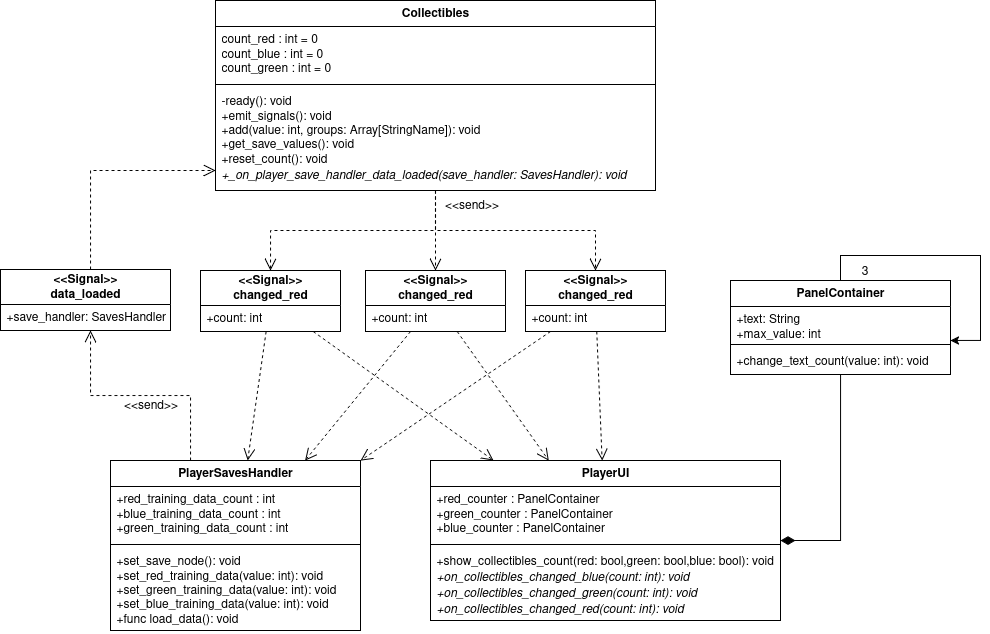

The diagram above was exported from draw.io. Its source (the exported page's mxGraphModel, read from the mxfile embedded in the PNG):
<mxGraphModel dx="4533" dy="1906" grid="1" gridSize="10" guides="1" tooltips="1" connect="1" arrows="1" fold="1" page="1" pageScale="1" pageWidth="850" pageHeight="1100" math="0" shadow="0">
  <root>
    <mxCell id="0" />
    <mxCell id="1" parent="0" />
    <mxCell id="2" style="edgeStyle=orthogonalEdgeStyle;rounded=0;orthogonalLoop=1;jettySize=auto;html=1;endArrow=diamondThin;endFill=1;endSize=12;" edge="1" source="3" target="15" parent="1">
      <mxGeometry relative="1" as="geometry">
        <Array as="points">
          <mxPoint x="-1100" y="330" />
        </Array>
      </mxGeometry>
    </mxCell>
    <mxCell id="3" value="PanelContainer" style="swimlane;fontStyle=1;align=center;verticalAlign=top;childLayout=stackLayout;horizontal=1;startSize=26;horizontalStack=0;resizeParent=1;resizeParentMax=0;resizeLast=0;collapsible=1;marginBottom=0;whiteSpace=wrap;html=1;" vertex="1" parent="1">
      <mxGeometry x="-1210" y="70" width="220" height="94" as="geometry" />
    </mxCell>
    <mxCell id="4" value="&lt;div&gt;+text: String&lt;/div&gt;&lt;div&gt;+max_value: int&lt;/div&gt;" style="text;strokeColor=none;fillColor=none;align=left;verticalAlign=top;spacingLeft=4;spacingRight=4;overflow=hidden;rotatable=0;points=[[0,0.5],[1,0.5]];portConstraint=eastwest;whiteSpace=wrap;html=1;" vertex="1" parent="3">
      <mxGeometry y="26" width="220" height="34" as="geometry" />
    </mxCell>
    <mxCell id="5" value="" style="line;strokeWidth=1;fillColor=none;align=left;verticalAlign=middle;spacingTop=-1;spacingLeft=3;spacingRight=3;rotatable=0;labelPosition=right;points=[];portConstraint=eastwest;strokeColor=inherit;" vertex="1" parent="3">
      <mxGeometry y="60" width="220" height="8" as="geometry" />
    </mxCell>
    <mxCell id="6" value="+change_text_count(value: int): void" style="text;strokeColor=none;fillColor=none;align=left;verticalAlign=top;spacingLeft=4;spacingRight=4;overflow=hidden;rotatable=0;points=[[0,0.5],[1,0.5]];portConstraint=eastwest;whiteSpace=wrap;html=1;" vertex="1" parent="3">
      <mxGeometry y="68" width="220" height="26" as="geometry" />
    </mxCell>
    <mxCell id="7" style="edgeStyle=orthogonalEdgeStyle;rounded=0;orthogonalLoop=1;jettySize=auto;html=1;" edge="1" parent="3" source="3" target="4">
      <mxGeometry relative="1" as="geometry">
        <mxPoint x="209.99999999999955" y="-50" as="targetPoint" />
        <Array as="points">
          <mxPoint x="110" y="-25" />
          <mxPoint x="250" y="-25" />
          <mxPoint x="250" y="60" />
        </Array>
      </mxGeometry>
    </mxCell>
    <mxCell id="8" value="&lt;div&gt;&lt;b&gt;&amp;lt;&amp;lt;Signal&amp;gt;&amp;gt;&lt;/b&gt;&lt;/div&gt;&lt;div&gt;&lt;b&gt;changed_red&lt;/b&gt;&lt;/div&gt;" style="swimlane;fontStyle=0;childLayout=stackLayout;horizontal=1;startSize=35;fillColor=none;horizontalStack=0;resizeParent=1;resizeParentMax=0;resizeLast=0;collapsible=1;marginBottom=0;whiteSpace=wrap;html=1;" vertex="1" parent="1">
      <mxGeometry x="-1415" y="60" width="140" height="61" as="geometry" />
    </mxCell>
    <mxCell id="9" value="+count: int" style="text;strokeColor=none;fillColor=none;align=left;verticalAlign=top;spacingLeft=4;spacingRight=4;overflow=hidden;rotatable=0;points=[[0,0.5],[1,0.5]];portConstraint=eastwest;whiteSpace=wrap;html=1;" vertex="1" parent="8">
      <mxGeometry y="35" width="140" height="26" as="geometry" />
    </mxCell>
    <mxCell id="10" style="rounded=0;orthogonalLoop=1;jettySize=auto;html=1;dashed=1;endArrow=open;endFill=0;endSize=10;" edge="1" source="11" target="24" parent="1">
      <mxGeometry relative="1" as="geometry" />
    </mxCell>
    <mxCell id="11" value="&lt;div&gt;&lt;b&gt;&amp;lt;&amp;lt;Signal&amp;gt;&amp;gt;&lt;/b&gt;&lt;/div&gt;&lt;div&gt;&lt;b&gt;changed_red&lt;/b&gt;&lt;/div&gt;" style="swimlane;fontStyle=0;childLayout=stackLayout;horizontal=1;startSize=35;fillColor=none;horizontalStack=0;resizeParent=1;resizeParentMax=0;resizeLast=0;collapsible=1;marginBottom=0;whiteSpace=wrap;html=1;" vertex="1" parent="1">
      <mxGeometry x="-1740" y="60" width="140" height="61" as="geometry" />
    </mxCell>
    <mxCell id="12" value="+count: int" style="text;strokeColor=none;fillColor=none;align=left;verticalAlign=top;spacingLeft=4;spacingRight=4;overflow=hidden;rotatable=0;points=[[0,0.5],[1,0.5]];portConstraint=eastwest;whiteSpace=wrap;html=1;" vertex="1" parent="11">
      <mxGeometry y="35" width="140" height="26" as="geometry" />
    </mxCell>
    <mxCell id="13" value="&lt;div&gt;&lt;b&gt;&amp;lt;&amp;lt;Signal&amp;gt;&amp;gt;&lt;/b&gt;&lt;/div&gt;&lt;div&gt;&lt;b&gt;changed_red&lt;/b&gt;&lt;/div&gt;" style="swimlane;fontStyle=0;childLayout=stackLayout;horizontal=1;startSize=35;fillColor=none;horizontalStack=0;resizeParent=1;resizeParentMax=0;resizeLast=0;collapsible=1;marginBottom=0;whiteSpace=wrap;html=1;" vertex="1" parent="1">
      <mxGeometry x="-1575" y="60" width="140" height="61" as="geometry" />
    </mxCell>
    <mxCell id="14" value="+count: int" style="text;strokeColor=none;fillColor=none;align=left;verticalAlign=top;spacingLeft=4;spacingRight=4;overflow=hidden;rotatable=0;points=[[0,0.5],[1,0.5]];portConstraint=eastwest;whiteSpace=wrap;html=1;" vertex="1" parent="13">
      <mxGeometry y="35" width="140" height="26" as="geometry" />
    </mxCell>
    <mxCell id="15" value="PlayerUI" style="swimlane;fontStyle=1;align=center;verticalAlign=top;childLayout=stackLayout;horizontal=1;startSize=26;horizontalStack=0;resizeParent=1;resizeParentMax=0;resizeLast=0;collapsible=1;marginBottom=0;whiteSpace=wrap;html=1;" vertex="1" parent="1">
      <mxGeometry x="-1510" y="250" width="350" height="160" as="geometry" />
    </mxCell>
    <mxCell id="16" value="+red_counter : PanelContainer&lt;br&gt;+green_counter : PanelContainer&lt;br&gt;+blue_counter : PanelContainer" style="text;strokeColor=none;fillColor=none;align=left;verticalAlign=top;spacingLeft=4;spacingRight=4;overflow=hidden;rotatable=0;points=[[0,0.5],[1,0.5]];portConstraint=eastwest;whiteSpace=wrap;html=1;" vertex="1" parent="15">
      <mxGeometry y="26" width="350" height="54" as="geometry" />
    </mxCell>
    <mxCell id="17" value="" style="line;strokeWidth=1;fillColor=none;align=left;verticalAlign=middle;spacingTop=-1;spacingLeft=3;spacingRight=3;rotatable=0;labelPosition=right;points=[];portConstraint=eastwest;strokeColor=inherit;" vertex="1" parent="15">
      <mxGeometry y="80" width="350" height="8" as="geometry" />
    </mxCell>
    <mxCell id="18" value="+show_collectibles_count(red: bool,green: bool,blue: bool): void&lt;br&gt;&lt;i&gt;+on_collectibles_changed_blue(count: int): void&lt;br&gt;+on_collectibles_changed_green(count: int): void&lt;br&gt;+on_collectibles_changed_red(count: int): void&lt;/i&gt;" style="text;strokeColor=none;fillColor=none;align=left;verticalAlign=top;spacingLeft=4;spacingRight=4;overflow=hidden;rotatable=0;points=[[0,0.5],[1,0.5]];portConstraint=eastwest;whiteSpace=wrap;html=1;" vertex="1" parent="15">
      <mxGeometry y="88" width="350" height="72" as="geometry" />
    </mxCell>
    <mxCell id="19" style="rounded=0;orthogonalLoop=1;jettySize=auto;html=1;endArrow=open;endFill=0;strokeColor=default;edgeStyle=orthogonalEdgeStyle;dashed=1;endSize=10;" edge="1" source="20" target="11" parent="1">
      <mxGeometry relative="1" as="geometry" />
    </mxCell>
    <mxCell id="20" value="Collectibles" style="swimlane;fontStyle=1;align=center;verticalAlign=top;childLayout=stackLayout;horizontal=1;startSize=26;horizontalStack=0;resizeParent=1;resizeParentMax=0;resizeLast=0;collapsible=1;marginBottom=0;whiteSpace=wrap;html=1;" vertex="1" parent="1">
      <mxGeometry x="-1725" y="-210" width="440" height="190" as="geometry" />
    </mxCell>
    <mxCell id="21" value="count_red : int = 0&lt;br&gt;count_blue : int = 0&lt;br&gt;count_green : int = 0" style="text;strokeColor=none;fillColor=none;align=left;verticalAlign=top;spacingLeft=4;spacingRight=4;overflow=hidden;rotatable=0;points=[[0,0.5],[1,0.5]];portConstraint=eastwest;whiteSpace=wrap;html=1;" vertex="1" parent="20">
      <mxGeometry y="26" width="440" height="54" as="geometry" />
    </mxCell>
    <mxCell id="22" value="" style="line;strokeWidth=1;fillColor=none;align=left;verticalAlign=middle;spacingTop=-1;spacingLeft=3;spacingRight=3;rotatable=0;labelPosition=right;points=[];portConstraint=eastwest;strokeColor=inherit;" vertex="1" parent="20">
      <mxGeometry y="80" width="440" height="8" as="geometry" />
    </mxCell>
    <mxCell id="23" value="-ready(): void&lt;br&gt;+emit_signals(): void&lt;br&gt;+add(value: int, groups: Array[StringName]): void&lt;br&gt;+get_save_values(): void&lt;br&gt;+reset_count(): void&lt;br&gt;&lt;i&gt;+_on_player_save_handler_data_loaded(save_handler: SavesHandler): void&amp;nbsp;&lt;/i&gt;" style="text;strokeColor=none;fillColor=none;align=left;verticalAlign=top;spacingLeft=4;spacingRight=4;overflow=hidden;rotatable=0;points=[[0,0.5],[1,0.5]];portConstraint=eastwest;whiteSpace=wrap;html=1;" vertex="1" parent="20">
      <mxGeometry y="88" width="440" height="102" as="geometry" />
    </mxCell>
    <mxCell id="24" value="PlayerSavesHandler" style="swimlane;fontStyle=1;align=center;verticalAlign=top;childLayout=stackLayout;horizontal=1;startSize=26;horizontalStack=0;resizeParent=1;resizeParentMax=0;resizeLast=0;collapsible=1;marginBottom=0;whiteSpace=wrap;html=1;" vertex="1" parent="1">
      <mxGeometry x="-1830" y="250" width="250" height="170" as="geometry" />
    </mxCell>
    <mxCell id="25" value="+red_training_data_count : int&lt;br&gt;+blue_training_data_count : int&lt;br&gt;+green_training_data_count : int" style="text;strokeColor=none;fillColor=none;align=left;verticalAlign=top;spacingLeft=4;spacingRight=4;overflow=hidden;rotatable=0;points=[[0,0.5],[1,0.5]];portConstraint=eastwest;whiteSpace=wrap;html=1;" vertex="1" parent="24">
      <mxGeometry y="26" width="250" height="54" as="geometry" />
    </mxCell>
    <mxCell id="26" value="" style="line;strokeWidth=1;fillColor=none;align=left;verticalAlign=middle;spacingTop=-1;spacingLeft=3;spacingRight=3;rotatable=0;labelPosition=right;points=[];portConstraint=eastwest;strokeColor=inherit;" vertex="1" parent="24">
      <mxGeometry y="80" width="250" height="8" as="geometry" />
    </mxCell>
    <mxCell id="27" value="+set_save_node(): void&lt;br&gt;+set_red_training_data(value: int): void&lt;br&gt;+set_green_training_data(value: int): void&lt;br&gt;+set_blue_training_data(value: int): void&lt;br&gt;+func load_data(): void" style="text;strokeColor=none;fillColor=none;align=left;verticalAlign=top;spacingLeft=4;spacingRight=4;overflow=hidden;rotatable=0;points=[[0,0.5],[1,0.5]];portConstraint=eastwest;whiteSpace=wrap;html=1;" vertex="1" parent="24">
      <mxGeometry y="88" width="250" height="82" as="geometry" />
    </mxCell>
    <mxCell id="28" style="rounded=0;orthogonalLoop=1;jettySize=auto;html=1;dashed=1;endArrow=open;endFill=0;endSize=10;edgeStyle=orthogonalEdgeStyle;" edge="1" source="20" target="13" parent="1">
      <mxGeometry relative="1" as="geometry">
        <mxPoint x="-1544" y="-10" as="sourcePoint" />
        <mxPoint x="-1584" y="70" as="targetPoint" />
      </mxGeometry>
    </mxCell>
    <mxCell id="29" style="rounded=0;orthogonalLoop=1;jettySize=auto;html=1;dashed=1;endArrow=open;endFill=0;endSize=10;edgeStyle=orthogonalEdgeStyle;" edge="1" source="20" target="8" parent="1">
      <mxGeometry relative="1" as="geometry">
        <mxPoint x="-1495" y="-10" as="sourcePoint" />
        <mxPoint x="-1495" y="139" as="targetPoint" />
      </mxGeometry>
    </mxCell>
    <mxCell id="30" style="rounded=0;orthogonalLoop=1;jettySize=auto;html=1;dashed=1;endArrow=open;endFill=0;endSize=10;" edge="1" source="13" target="24" parent="1">
      <mxGeometry relative="1" as="geometry">
        <mxPoint x="-1664" y="131" as="sourcePoint" />
        <mxPoint x="-1683" y="260" as="targetPoint" />
      </mxGeometry>
    </mxCell>
    <mxCell id="31" style="rounded=0;orthogonalLoop=1;jettySize=auto;html=1;dashed=1;endArrow=open;endFill=0;endSize=10;" edge="1" source="8" target="24" parent="1">
      <mxGeometry relative="1" as="geometry">
        <mxPoint x="-1520" y="131" as="sourcePoint" />
        <mxPoint x="-1625" y="260" as="targetPoint" />
      </mxGeometry>
    </mxCell>
    <mxCell id="32" style="rounded=0;orthogonalLoop=1;jettySize=auto;html=1;dashed=1;endArrow=open;endFill=0;endSize=10;" edge="1" source="8" target="15" parent="1">
      <mxGeometry relative="1" as="geometry">
        <mxPoint x="-1380" y="131" as="sourcePoint" />
        <mxPoint x="-1570" y="260" as="targetPoint" />
      </mxGeometry>
    </mxCell>
    <mxCell id="33" style="rounded=0;orthogonalLoop=1;jettySize=auto;html=1;dashed=1;endArrow=open;endFill=0;endSize=10;" edge="1" source="13" target="15" parent="1">
      <mxGeometry relative="1" as="geometry">
        <mxPoint x="-1335" y="131" as="sourcePoint" />
        <mxPoint x="-1335" y="260" as="targetPoint" />
      </mxGeometry>
    </mxCell>
    <mxCell id="34" style="rounded=0;orthogonalLoop=1;jettySize=auto;html=1;dashed=1;endArrow=open;endFill=0;endSize=10;" edge="1" source="11" target="15" parent="1">
      <mxGeometry relative="1" as="geometry">
        <mxPoint x="-1475" y="131" as="sourcePoint" />
        <mxPoint x="-1388" y="260" as="targetPoint" />
      </mxGeometry>
    </mxCell>
    <mxCell id="35" value="&amp;lt;&amp;lt;send&amp;gt;&amp;gt;" style="text;html=1;align=center;verticalAlign=middle;resizable=0;points=[];autosize=1;strokeColor=none;fillColor=none;" vertex="1" parent="1">
      <mxGeometry x="-1509" y="-20" width="80" height="30" as="geometry" />
    </mxCell>
    <mxCell id="36" value="3" style="text;html=1;align=center;verticalAlign=middle;resizable=0;points=[];autosize=1;strokeColor=none;fillColor=none;" vertex="1" parent="1">
      <mxGeometry x="-1091" y="46" width="30" height="30" as="geometry" />
    </mxCell>
    <mxCell id="37" value="&lt;div&gt;&lt;b&gt;&amp;lt;&amp;lt;Signal&amp;gt;&amp;gt;&lt;/b&gt;&lt;/div&gt;&lt;div&gt;&lt;b&gt;data_loaded&lt;/b&gt;&lt;/div&gt;" style="swimlane;fontStyle=0;childLayout=stackLayout;horizontal=1;startSize=35;fillColor=none;horizontalStack=0;resizeParent=1;resizeParentMax=0;resizeLast=0;collapsible=1;marginBottom=0;whiteSpace=wrap;html=1;" vertex="1" parent="1">
      <mxGeometry x="-1940" y="59" width="170" height="61" as="geometry" />
    </mxCell>
    <mxCell id="38" value="+save_handler: SavesHandler" style="text;strokeColor=none;fillColor=none;align=left;verticalAlign=top;spacingLeft=4;spacingRight=4;overflow=hidden;rotatable=0;points=[[0,0.5],[1,0.5]];portConstraint=eastwest;whiteSpace=wrap;html=1;" vertex="1" parent="37">
      <mxGeometry y="35" width="170" height="26" as="geometry" />
    </mxCell>
    <mxCell id="39" style="rounded=0;orthogonalLoop=1;jettySize=auto;html=1;endArrow=open;endFill=0;strokeColor=default;edgeStyle=orthogonalEdgeStyle;dashed=1;endSize=10;" edge="1" source="24" target="37" parent="1">
      <mxGeometry relative="1" as="geometry">
        <mxPoint x="-1495" y="-10" as="sourcePoint" />
        <mxPoint x="-1660" y="70" as="targetPoint" />
        <Array as="points">
          <mxPoint x="-1750" y="185" />
          <mxPoint x="-1850" y="185" />
        </Array>
      </mxGeometry>
    </mxCell>
    <mxCell id="40" style="rounded=0;orthogonalLoop=1;jettySize=auto;html=1;endArrow=open;endFill=0;strokeColor=default;edgeStyle=orthogonalEdgeStyle;dashed=1;endSize=10;" edge="1" source="37" target="20" parent="1">
      <mxGeometry relative="1" as="geometry">
        <mxPoint x="-1740" y="260" as="sourcePoint" />
        <mxPoint x="-1840" y="130" as="targetPoint" />
        <Array as="points">
          <mxPoint x="-1850" y="-40" />
        </Array>
      </mxGeometry>
    </mxCell>
    <mxCell id="41" value="&amp;lt;&amp;lt;send&amp;gt;&amp;gt;" style="text;html=1;align=center;verticalAlign=middle;resizable=0;points=[];autosize=1;strokeColor=none;fillColor=none;" vertex="1" parent="1">
      <mxGeometry x="-1830" y="180" width="80" height="30" as="geometry" />
    </mxCell>
  </root>
</mxGraphModel>